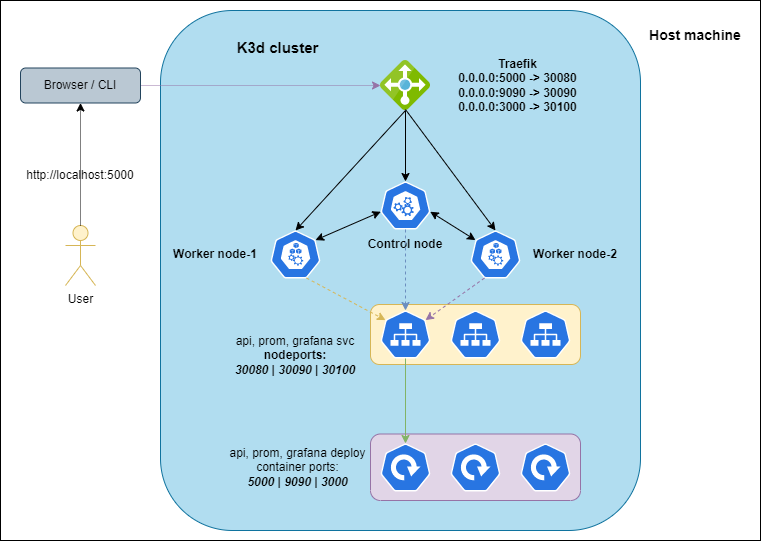

The diagram above was exported from draw.io. Its source (the exported page's mxGraphModel, read from the mxfile embedded in the PNG):
<mxGraphModel dx="1422" dy="865" grid="1" gridSize="10" guides="1" tooltips="1" connect="1" arrows="1" fold="1" page="1" pageScale="1" pageWidth="1169" pageHeight="827" math="0" shadow="0">
  <root>
    <mxCell id="0" />
    <mxCell id="1" parent="0" />
    <mxCell id="ueumfJFFSjCguPsROe9V-1" value="" style="rounded=0;whiteSpace=wrap;html=1;" parent="1" vertex="1">
      <mxGeometry x="40" y="10" width="760" height="540" as="geometry" />
    </mxCell>
    <mxCell id="ueumfJFFSjCguPsROe9V-31" value="" style="rounded=1;whiteSpace=wrap;html=1;fillColor=#b1ddf0;strokeColor=#10739e;" parent="1" vertex="1">
      <mxGeometry x="200" y="20" width="480" height="520" as="geometry" />
    </mxCell>
    <mxCell id="ueumfJFFSjCguPsROe9V-2" value="" style="sketch=0;aspect=fixed;html=1;points=[];align=center;image;fontSize=12;image=img/lib/mscae/Load_Balancer_feature.svg;" parent="1" vertex="1">
      <mxGeometry x="420" y="70" width="50" height="50" as="geometry" />
    </mxCell>
    <mxCell id="Hw99gZxYIYUAoJ9V-6pm-5" value="" style="rounded=1;whiteSpace=wrap;html=1;fontSize=15;fillColor=#fff2cc;strokeColor=#d6b656;" vertex="1" parent="1">
      <mxGeometry x="410" y="314" width="210" height="60" as="geometry" />
    </mxCell>
    <mxCell id="ueumfJFFSjCguPsROe9V-3" value="&lt;b&gt;Traefik&lt;/b&gt;&lt;br&gt;&lt;b&gt;0.0.0.0:5000 -&amp;gt; 30080&lt;br&gt;0.0.0.0:9090 -&amp;gt; 30090&lt;br&gt;0.0.0.0:3000 -&amp;gt; 30100&lt;br&gt;&lt;/b&gt;" style="text;html=1;strokeColor=none;fillColor=none;align=center;verticalAlign=middle;whiteSpace=wrap;rounded=0;" parent="1" vertex="1">
      <mxGeometry x="490" y="60" width="135" height="70" as="geometry" />
    </mxCell>
    <mxCell id="ueumfJFFSjCguPsROe9V-4" value="" style="sketch=0;html=1;dashed=0;whitespace=wrap;fillColor=#2875E2;strokeColor=#ffffff;points=[[0.005,0.63,0],[0.1,0.2,0],[0.9,0.2,0],[0.5,0,0],[0.995,0.63,0],[0.72,0.99,0],[0.5,1,0],[0.28,0.99,0]];shape=mxgraph.kubernetes.icon;prIcon=svc" parent="1" vertex="1">
      <mxGeometry x="420" y="320" width="50" height="48" as="geometry" />
    </mxCell>
    <mxCell id="ueumfJFFSjCguPsROe9V-5" value="" style="sketch=0;html=1;dashed=0;whitespace=wrap;fillColor=#2875E2;strokeColor=#ffffff;points=[[0.005,0.63,0],[0.1,0.2,0],[0.9,0.2,0],[0.5,0,0],[0.995,0.63,0],[0.72,0.99,0],[0.5,1,0],[0.28,0.99,0]];shape=mxgraph.kubernetes.icon;prIcon=node" parent="1" vertex="1">
      <mxGeometry x="310" y="240" width="50" height="48" as="geometry" />
    </mxCell>
    <mxCell id="ueumfJFFSjCguPsROe9V-6" value="" style="sketch=0;html=1;dashed=0;whitespace=wrap;fillColor=#2875E2;strokeColor=#ffffff;points=[[0.005,0.63,0],[0.1,0.2,0],[0.9,0.2,0],[0.5,0,0],[0.995,0.63,0],[0.72,0.99,0],[0.5,1,0],[0.28,0.99,0]];shape=mxgraph.kubernetes.icon;prIcon=node" parent="1" vertex="1">
      <mxGeometry x="510" y="240" width="50" height="48" as="geometry" />
    </mxCell>
    <mxCell id="ueumfJFFSjCguPsROe9V-7" value="" style="sketch=0;html=1;dashed=0;whitespace=wrap;fillColor=#2875E2;strokeColor=#ffffff;points=[[0.005,0.63,0],[0.1,0.2,0],[0.9,0.2,0],[0.5,0,0],[0.995,0.63,0],[0.72,0.99,0],[0.5,1,0],[0.28,0.99,0]];shape=mxgraph.kubernetes.icon;prIcon=master" parent="1" vertex="1">
      <mxGeometry x="420" y="191" width="50" height="48" as="geometry" />
    </mxCell>
    <mxCell id="ueumfJFFSjCguPsROe9V-8" value="Control node" style="text;html=1;strokeColor=none;fillColor=none;align=center;verticalAlign=middle;whiteSpace=wrap;rounded=0;fontStyle=1" parent="1" vertex="1">
      <mxGeometry x="400" y="239" width="90" height="30" as="geometry" />
    </mxCell>
    <mxCell id="ueumfJFFSjCguPsROe9V-9" value="Worker node-1" style="text;html=1;strokeColor=none;fillColor=none;align=center;verticalAlign=middle;whiteSpace=wrap;rounded=0;fontStyle=1" parent="1" vertex="1">
      <mxGeometry x="200" y="249" width="110" height="30" as="geometry" />
    </mxCell>
    <mxCell id="ueumfJFFSjCguPsROe9V-10" value="Worker node-2" style="text;html=1;strokeColor=none;fillColor=none;align=center;verticalAlign=middle;whiteSpace=wrap;rounded=0;fontStyle=1" parent="1" vertex="1">
      <mxGeometry x="560" y="249" width="110" height="30" as="geometry" />
    </mxCell>
    <mxCell id="ueumfJFFSjCguPsROe9V-12" value="api, prom, grafana svc&lt;br&gt;&lt;b&gt;nodeports:&lt;br&gt;&lt;i&gt;30080 | 30090 | 30100&lt;/i&gt;&lt;br&gt;&lt;/b&gt;" style="text;html=1;strokeColor=none;fillColor=none;align=center;verticalAlign=middle;whiteSpace=wrap;rounded=0;" parent="1" vertex="1">
      <mxGeometry x="260" y="340" width="150" height="50" as="geometry" />
    </mxCell>
    <mxCell id="ueumfJFFSjCguPsROe9V-14" value="" style="endArrow=classic;html=1;rounded=0;entryX=0.5;entryY=0;entryDx=0;entryDy=0;entryPerimeter=0;" parent="1" source="ueumfJFFSjCguPsROe9V-2" target="ueumfJFFSjCguPsROe9V-7" edge="1">
      <mxGeometry width="50" height="50" relative="1" as="geometry">
        <mxPoint x="510" y="320" as="sourcePoint" />
        <mxPoint x="560" y="270" as="targetPoint" />
      </mxGeometry>
    </mxCell>
    <mxCell id="ueumfJFFSjCguPsROe9V-15" value="" style="endArrow=classic;html=1;rounded=0;entryX=0.5;entryY=0;entryDx=0;entryDy=0;entryPerimeter=0;exitX=0.5;exitY=0.98;exitDx=0;exitDy=0;exitPerimeter=0;" parent="1" source="ueumfJFFSjCguPsROe9V-2" target="ueumfJFFSjCguPsROe9V-6" edge="1">
      <mxGeometry width="50" height="50" relative="1" as="geometry">
        <mxPoint x="510" y="320" as="sourcePoint" />
        <mxPoint x="560" y="270" as="targetPoint" />
      </mxGeometry>
    </mxCell>
    <mxCell id="ueumfJFFSjCguPsROe9V-16" value="" style="endArrow=classic;html=1;rounded=0;entryX=0.5;entryY=0;entryDx=0;entryDy=0;entryPerimeter=0;" parent="1" target="ueumfJFFSjCguPsROe9V-5" edge="1">
      <mxGeometry width="50" height="50" relative="1" as="geometry">
        <mxPoint x="445" y="120" as="sourcePoint" />
        <mxPoint x="560" y="270" as="targetPoint" />
      </mxGeometry>
    </mxCell>
    <mxCell id="ueumfJFFSjCguPsROe9V-17" value="" style="endArrow=classic;startArrow=classic;html=1;rounded=0;exitX=0.9;exitY=0.2;exitDx=0;exitDy=0;exitPerimeter=0;entryX=0.005;entryY=0.63;entryDx=0;entryDy=0;entryPerimeter=0;" parent="1" source="ueumfJFFSjCguPsROe9V-5" target="ueumfJFFSjCguPsROe9V-7" edge="1">
      <mxGeometry width="50" height="50" relative="1" as="geometry">
        <mxPoint x="510" y="320" as="sourcePoint" />
        <mxPoint x="560" y="270" as="targetPoint" />
      </mxGeometry>
    </mxCell>
    <mxCell id="ueumfJFFSjCguPsROe9V-18" value="" style="endArrow=classic;startArrow=classic;html=1;rounded=0;entryX=0.995;entryY=0.63;entryDx=0;entryDy=0;entryPerimeter=0;exitX=0.1;exitY=0.2;exitDx=0;exitDy=0;exitPerimeter=0;" parent="1" source="ueumfJFFSjCguPsROe9V-6" target="ueumfJFFSjCguPsROe9V-7" edge="1">
      <mxGeometry width="50" height="50" relative="1" as="geometry">
        <mxPoint x="510" y="320" as="sourcePoint" />
        <mxPoint x="560" y="270" as="targetPoint" />
      </mxGeometry>
    </mxCell>
    <mxCell id="ueumfJFFSjCguPsROe9V-20" value="" style="endArrow=classic;html=1;rounded=0;exitX=0.72;exitY=0.99;exitDx=0;exitDy=0;exitPerimeter=0;entryX=0.1;entryY=0.2;entryDx=0;entryDy=0;entryPerimeter=0;dashed=1;fillColor=#fff2cc;strokeColor=#d6b656;" parent="1" source="ueumfJFFSjCguPsROe9V-5" target="ueumfJFFSjCguPsROe9V-4" edge="1">
      <mxGeometry width="50" height="50" relative="1" as="geometry">
        <mxPoint x="510" y="320" as="sourcePoint" />
        <mxPoint x="560" y="270" as="targetPoint" />
      </mxGeometry>
    </mxCell>
    <mxCell id="ueumfJFFSjCguPsROe9V-21" value="" style="endArrow=classic;html=1;rounded=0;dashed=1;exitX=0.5;exitY=1;exitDx=0;exitDy=0;exitPerimeter=0;entryX=0.5;entryY=0;entryDx=0;entryDy=0;entryPerimeter=0;fillColor=#dae8fc;strokeColor=#6c8ebf;" parent="1" source="ueumfJFFSjCguPsROe9V-7" target="ueumfJFFSjCguPsROe9V-4" edge="1">
      <mxGeometry width="50" height="50" relative="1" as="geometry">
        <mxPoint x="510" y="320" as="sourcePoint" />
        <mxPoint x="560" y="270" as="targetPoint" />
      </mxGeometry>
    </mxCell>
    <mxCell id="Hw99gZxYIYUAoJ9V-6pm-6" value="" style="rounded=1;whiteSpace=wrap;html=1;fontSize=15;fillColor=#e1d5e7;strokeColor=#9673a6;" vertex="1" parent="1">
      <mxGeometry x="410" y="443.5" width="210" height="66.5" as="geometry" />
    </mxCell>
    <mxCell id="ueumfJFFSjCguPsROe9V-22" value="" style="endArrow=classic;html=1;rounded=0;dashed=1;exitX=0.28;exitY=0.99;exitDx=0;exitDy=0;exitPerimeter=0;entryX=0.9;entryY=0.2;entryDx=0;entryDy=0;entryPerimeter=0;fillColor=#e1d5e7;strokeColor=#9673a6;" parent="1" source="ueumfJFFSjCguPsROe9V-6" target="ueumfJFFSjCguPsROe9V-4" edge="1">
      <mxGeometry width="50" height="50" relative="1" as="geometry">
        <mxPoint x="510" y="320" as="sourcePoint" />
        <mxPoint x="560" y="270" as="targetPoint" />
      </mxGeometry>
    </mxCell>
    <mxCell id="ueumfJFFSjCguPsROe9V-23" value="" style="sketch=0;html=1;dashed=0;whitespace=wrap;fillColor=#2875E2;strokeColor=#ffffff;points=[[0.005,0.63,0],[0.1,0.2,0],[0.9,0.2,0],[0.5,0,0],[0.995,0.63,0],[0.72,0.99,0],[0.5,1,0],[0.28,0.99,0]];shape=mxgraph.kubernetes.icon;prIcon=deploy" parent="1" vertex="1">
      <mxGeometry x="420" y="453" width="50" height="48" as="geometry" />
    </mxCell>
    <mxCell id="ueumfJFFSjCguPsROe9V-24" value="api, prom, grafana deploy&lt;br&gt;container ports:&lt;br&gt;&lt;b&gt;&lt;i&gt;5000 | 9090 | 3000&lt;/i&gt;&lt;/b&gt;" style="text;html=1;strokeColor=none;fillColor=none;align=center;verticalAlign=middle;whiteSpace=wrap;rounded=0;" parent="1" vertex="1">
      <mxGeometry x="265" y="443.5" width="145" height="67" as="geometry" />
    </mxCell>
    <mxCell id="ueumfJFFSjCguPsROe9V-25" value="" style="endArrow=classic;html=1;rounded=0;exitX=0.5;exitY=1;exitDx=0;exitDy=0;exitPerimeter=0;entryX=0.5;entryY=0;entryDx=0;entryDy=0;entryPerimeter=0;fillColor=#d5e8d4;strokeColor=#82b366;" parent="1" source="ueumfJFFSjCguPsROe9V-4" target="ueumfJFFSjCguPsROe9V-23" edge="1">
      <mxGeometry width="50" height="50" relative="1" as="geometry">
        <mxPoint x="510" y="300" as="sourcePoint" />
        <mxPoint x="560" y="250" as="targetPoint" />
      </mxGeometry>
    </mxCell>
    <mxCell id="ueumfJFFSjCguPsROe9V-26" value="User" style="shape=umlActor;verticalLabelPosition=bottom;verticalAlign=top;html=1;outlineConnect=0;fillColor=#fff2cc;strokeColor=#d6b656;" parent="1" vertex="1">
      <mxGeometry x="105" y="235" width="30" height="60" as="geometry" />
    </mxCell>
    <mxCell id="ueumfJFFSjCguPsROe9V-27" value="" style="endArrow=classic;html=1;rounded=0;exitX=1;exitY=0.5;exitDx=0;exitDy=0;dashed=1;dashPattern=1 1;fillColor=#e1d5e7;strokeColor=#9673a6;" parent="1" source="ueumfJFFSjCguPsROe9V-34" target="ueumfJFFSjCguPsROe9V-2" edge="1">
      <mxGeometry width="50" height="50" relative="1" as="geometry">
        <mxPoint x="510" y="300" as="sourcePoint" />
        <mxPoint x="560" y="250" as="targetPoint" />
      </mxGeometry>
    </mxCell>
    <mxCell id="ueumfJFFSjCguPsROe9V-28" value="http://localhost:5000" style="text;html=1;strokeColor=none;fillColor=none;align=center;verticalAlign=middle;whiteSpace=wrap;rounded=0;" parent="1" vertex="1">
      <mxGeometry x="60" y="170" width="120" height="30" as="geometry" />
    </mxCell>
    <mxCell id="ueumfJFFSjCguPsROe9V-32" value="K3d cluster" style="text;html=1;strokeColor=none;fillColor=none;align=center;verticalAlign=middle;whiteSpace=wrap;rounded=0;fontStyle=1;fontSize=15;" parent="1" vertex="1">
      <mxGeometry x="275" y="44" width="85" height="26" as="geometry" />
    </mxCell>
    <mxCell id="ueumfJFFSjCguPsROe9V-33" value="Host machine" style="text;html=1;strokeColor=none;fillColor=none;align=center;verticalAlign=middle;whiteSpace=wrap;rounded=0;fontSize=14;fontStyle=1" parent="1" vertex="1">
      <mxGeometry x="680" y="30" width="110" height="30" as="geometry" />
    </mxCell>
    <mxCell id="ueumfJFFSjCguPsROe9V-34" value="Browser / CLI" style="rounded=1;whiteSpace=wrap;html=1;fontSize=12;fillColor=#bac8d3;strokeColor=#23445d;" parent="1" vertex="1">
      <mxGeometry x="60" y="77.5" width="120" height="35" as="geometry" />
    </mxCell>
    <mxCell id="ueumfJFFSjCguPsROe9V-35" value="" style="endArrow=classic;html=1;rounded=0;dashed=1;dashPattern=1 1;fontSize=12;entryX=0.5;entryY=1;entryDx=0;entryDy=0;" parent="1" source="ueumfJFFSjCguPsROe9V-26" target="ueumfJFFSjCguPsROe9V-34" edge="1">
      <mxGeometry width="50" height="50" relative="1" as="geometry">
        <mxPoint x="510" y="290" as="sourcePoint" />
        <mxPoint x="560" y="240" as="targetPoint" />
      </mxGeometry>
    </mxCell>
    <mxCell id="Hw99gZxYIYUAoJ9V-6pm-1" value="" style="sketch=0;html=1;dashed=0;whitespace=wrap;fillColor=#2875E2;strokeColor=#ffffff;points=[[0.005,0.63,0],[0.1,0.2,0],[0.9,0.2,0],[0.5,0,0],[0.995,0.63,0],[0.72,0.99,0],[0.5,1,0],[0.28,0.99,0]];shape=mxgraph.kubernetes.icon;prIcon=svc" vertex="1" parent="1">
      <mxGeometry x="490" y="320" width="50" height="48" as="geometry" />
    </mxCell>
    <mxCell id="Hw99gZxYIYUAoJ9V-6pm-2" value="" style="sketch=0;html=1;dashed=0;whitespace=wrap;fillColor=#2875E2;strokeColor=#ffffff;points=[[0.005,0.63,0],[0.1,0.2,0],[0.9,0.2,0],[0.5,0,0],[0.995,0.63,0],[0.72,0.99,0],[0.5,1,0],[0.28,0.99,0]];shape=mxgraph.kubernetes.icon;prIcon=svc" vertex="1" parent="1">
      <mxGeometry x="560" y="320" width="50" height="48" as="geometry" />
    </mxCell>
    <mxCell id="Hw99gZxYIYUAoJ9V-6pm-3" value="" style="sketch=0;html=1;dashed=0;whitespace=wrap;fillColor=#2875E2;strokeColor=#ffffff;points=[[0.005,0.63,0],[0.1,0.2,0],[0.9,0.2,0],[0.5,0,0],[0.995,0.63,0],[0.72,0.99,0],[0.5,1,0],[0.28,0.99,0]];shape=mxgraph.kubernetes.icon;prIcon=deploy" vertex="1" parent="1">
      <mxGeometry x="490" y="453" width="50" height="48" as="geometry" />
    </mxCell>
    <mxCell id="Hw99gZxYIYUAoJ9V-6pm-4" value="" style="sketch=0;html=1;dashed=0;whitespace=wrap;fillColor=#2875E2;strokeColor=#ffffff;points=[[0.005,0.63,0],[0.1,0.2,0],[0.9,0.2,0],[0.5,0,0],[0.995,0.63,0],[0.72,0.99,0],[0.5,1,0],[0.28,0.99,0]];shape=mxgraph.kubernetes.icon;prIcon=deploy" vertex="1" parent="1">
      <mxGeometry x="560" y="453" width="50" height="48" as="geometry" />
    </mxCell>
  </root>
</mxGraphModel>